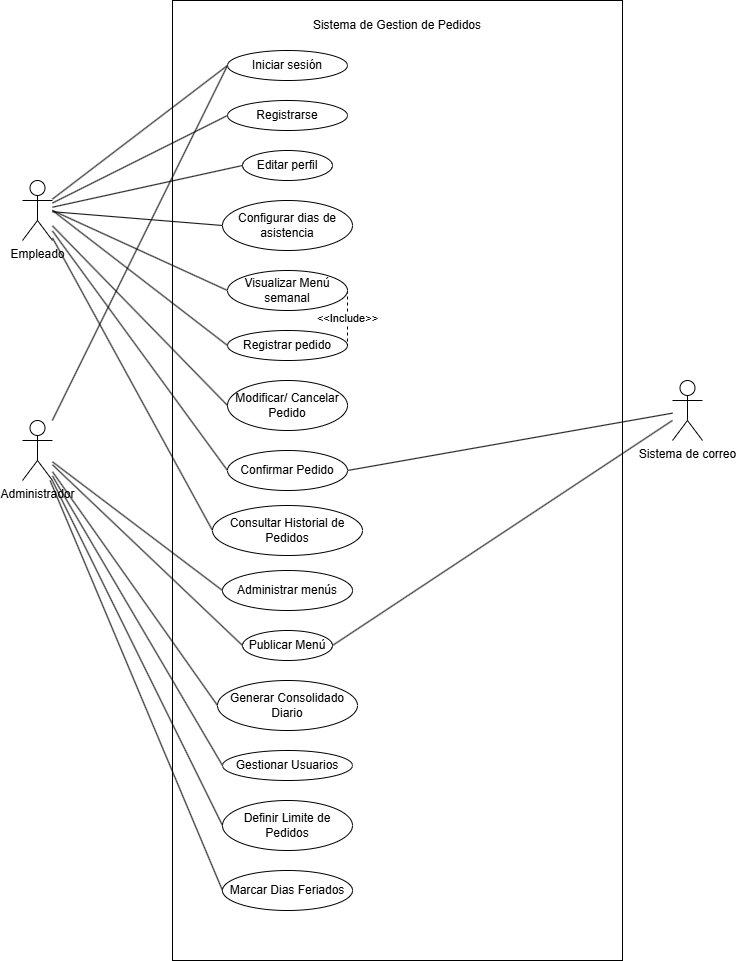

The diagram above was exported from draw.io. Its source (the exported page's mxGraphModel, read from the mxfile embedded in the PNG):
<mxGraphModel dx="1542" dy="855" grid="1" gridSize="10" guides="1" tooltips="1" connect="1" arrows="1" fold="1" page="1" pageScale="1" pageWidth="827" pageHeight="1169" background="light-dark(#FFFFFF,#535353)" math="0" shadow="0">
  <root>
    <mxCell id="0" />
    <mxCell id="1" parent="0" />
    <mxCell id="zJQl-_Xt1gy_s-ciox8u-9" parent="1" style="rounded=0;whiteSpace=wrap;html=1;" value="" vertex="1">
      <mxGeometry height="960" width="450" x="180" y="30" as="geometry" />
    </mxCell>
    <mxCell id="zJQl-_Xt1gy_s-ciox8u-1" parent="1" style="shape=umlActor;verticalLabelPosition=bottom;verticalAlign=top;html=1;outlineConnect=0;" value="Empleado" vertex="1">
      <mxGeometry height="60" width="30" x="30" y="210" as="geometry" />
    </mxCell>
    <mxCell id="zJQl-_Xt1gy_s-ciox8u-10" parent="1" style="text;html=1;whiteSpace=wrap;strokeColor=none;fillColor=none;align=center;verticalAlign=middle;rounded=0;" value="Sistema de Gestion de Pedidos" vertex="1">
      <mxGeometry height="30" width="180" x="315" y="40" as="geometry" />
    </mxCell>
    <mxCell id="6nDxLDp0XYgaei5Hnbxw-13" edge="1" parent="1" source="zJQl-_Xt1gy_s-ciox8u-12" style="rounded=0;orthogonalLoop=1;jettySize=auto;html=1;exitX=0;exitY=0.5;exitDx=0;exitDy=0;endArrow=none;endFill=0;" target="zJQl-_Xt1gy_s-ciox8u-1">
      <mxGeometry relative="1" as="geometry" />
    </mxCell>
    <mxCell id="6nDxLDp0XYgaei5Hnbxw-22" edge="1" parent="1" source="zJQl-_Xt1gy_s-ciox8u-12" style="rounded=0;orthogonalLoop=1;jettySize=auto;html=1;exitX=0;exitY=0.5;exitDx=0;exitDy=0;endArrow=none;endFill=0;" target="zJQl-_Xt1gy_s-ciox8u-51">
      <mxGeometry relative="1" as="geometry" />
    </mxCell>
    <mxCell id="zJQl-_Xt1gy_s-ciox8u-12" parent="1" style="ellipse;whiteSpace=wrap;html=1;" value="Iniciar sesión" vertex="1">
      <mxGeometry height="30" width="120" x="235" y="80" as="geometry" />
    </mxCell>
    <mxCell id="6nDxLDp0XYgaei5Hnbxw-14" edge="1" parent="1" source="zJQl-_Xt1gy_s-ciox8u-14" style="rounded=0;orthogonalLoop=1;jettySize=auto;html=1;exitX=0;exitY=0.5;exitDx=0;exitDy=0;endArrow=none;endFill=0;" target="zJQl-_Xt1gy_s-ciox8u-1">
      <mxGeometry relative="1" as="geometry" />
    </mxCell>
    <mxCell id="zJQl-_Xt1gy_s-ciox8u-14" parent="1" style="ellipse;whiteSpace=wrap;html=1;" value="Registrarse" vertex="1">
      <mxGeometry height="30" width="120" x="235" y="130" as="geometry" />
    </mxCell>
    <mxCell id="6nDxLDp0XYgaei5Hnbxw-16" edge="1" parent="1" source="zJQl-_Xt1gy_s-ciox8u-16" style="rounded=0;orthogonalLoop=1;jettySize=auto;html=1;exitX=0;exitY=0.5;exitDx=0;exitDy=0;endArrow=none;endFill=0;" target="zJQl-_Xt1gy_s-ciox8u-1">
      <mxGeometry relative="1" as="geometry" />
    </mxCell>
    <mxCell id="zJQl-_Xt1gy_s-ciox8u-16" parent="1" style="ellipse;whiteSpace=wrap;html=1;" value="Configurar dias de asistencia" vertex="1">
      <mxGeometry height="50" width="130" x="230" y="230" as="geometry" />
    </mxCell>
    <mxCell id="6nDxLDp0XYgaei5Hnbxw-18" edge="1" parent="1" source="zJQl-_Xt1gy_s-ciox8u-18" style="rounded=0;orthogonalLoop=1;jettySize=auto;html=1;exitX=0;exitY=0.5;exitDx=0;exitDy=0;endArrow=none;endFill=0;">
      <mxGeometry relative="1" as="geometry">
        <mxPoint x="60" y="240" as="targetPoint" />
      </mxGeometry>
    </mxCell>
    <mxCell id="zJQl-_Xt1gy_s-ciox8u-18" parent="1" style="ellipse;whiteSpace=wrap;html=1;" value="Registrar pedido" vertex="1">
      <mxGeometry height="30" width="120" x="235" y="360" as="geometry" />
    </mxCell>
    <mxCell id="6nDxLDp0XYgaei5Hnbxw-19" edge="1" parent="1" source="zJQl-_Xt1gy_s-ciox8u-19" style="rounded=0;orthogonalLoop=1;jettySize=auto;html=1;exitX=0;exitY=0.5;exitDx=0;exitDy=0;endArrow=none;endFill=0;" target="zJQl-_Xt1gy_s-ciox8u-1">
      <mxGeometry relative="1" as="geometry">
        <mxPoint x="90" y="300" as="targetPoint" />
      </mxGeometry>
    </mxCell>
    <mxCell id="zJQl-_Xt1gy_s-ciox8u-19" parent="1" style="ellipse;whiteSpace=wrap;html=1;" value="Consultar Historial de Pedidos" vertex="1">
      <mxGeometry height="50" width="150" x="220" y="535" as="geometry" />
    </mxCell>
    <mxCell id="6nDxLDp0XYgaei5Hnbxw-17" edge="1" parent="1" source="zJQl-_Xt1gy_s-ciox8u-20" style="rounded=0;orthogonalLoop=1;jettySize=auto;html=1;exitX=0;exitY=0.5;exitDx=0;exitDy=0;endArrow=none;endFill=0;">
      <mxGeometry relative="1" as="geometry">
        <mxPoint x="60" y="240" as="targetPoint" />
      </mxGeometry>
    </mxCell>
    <mxCell id="zJQl-_Xt1gy_s-ciox8u-20" parent="1" style="ellipse;whiteSpace=wrap;html=1;" value="Visualizar Menú semanal" vertex="1">
      <mxGeometry height="40" width="120" x="235" y="300" as="geometry" />
    </mxCell>
    <mxCell id="zJQl-_Xt1gy_s-ciox8u-22" parent="1" style="shape=umlActor;verticalLabelPosition=bottom;verticalAlign=top;html=1;outlineConnect=0;" value="Sistema de correo" vertex="1">
      <mxGeometry height="60" width="30" x="680" y="410" as="geometry" />
    </mxCell>
    <mxCell id="zJQl-_Xt1gy_s-ciox8u-51" parent="1" style="shape=umlActor;verticalLabelPosition=bottom;verticalAlign=top;html=1;outlineConnect=0;" value="Administrador" vertex="1">
      <mxGeometry height="60" width="30" x="30" y="450" as="geometry" />
    </mxCell>
    <mxCell id="6nDxLDp0XYgaei5Hnbxw-26" edge="1" parent="1" source="zJQl-_Xt1gy_s-ciox8u-58" style="rounded=0;orthogonalLoop=1;jettySize=auto;html=1;exitX=0;exitY=0.5;exitDx=0;exitDy=0;endArrow=none;endFill=0;" target="zJQl-_Xt1gy_s-ciox8u-51">
      <mxGeometry relative="1" as="geometry" />
    </mxCell>
    <mxCell id="zJQl-_Xt1gy_s-ciox8u-58" parent="1" style="ellipse;whiteSpace=wrap;html=1;" value="Gestionar Usuarios" vertex="1">
      <mxGeometry height="30" width="130" x="230" y="780" as="geometry" />
    </mxCell>
    <mxCell id="6nDxLDp0XYgaei5Hnbxw-20" edge="1" parent="1" source="zJQl-_Xt1gy_s-ciox8u-60" style="rounded=0;orthogonalLoop=1;jettySize=auto;html=1;exitX=0;exitY=0.5;exitDx=0;exitDy=0;endArrow=none;endFill=0;" target="zJQl-_Xt1gy_s-ciox8u-1">
      <mxGeometry relative="1" as="geometry" />
    </mxCell>
    <mxCell id="6nDxLDp0XYgaei5Hnbxw-30" edge="1" parent="1" source="zJQl-_Xt1gy_s-ciox8u-60" style="rounded=0;orthogonalLoop=1;jettySize=auto;html=1;exitX=1;exitY=0.5;exitDx=0;exitDy=0;endArrow=none;endFill=0;" target="zJQl-_Xt1gy_s-ciox8u-22">
      <mxGeometry relative="1" as="geometry" />
    </mxCell>
    <mxCell id="zJQl-_Xt1gy_s-ciox8u-60" parent="1" style="ellipse;whiteSpace=wrap;html=1;" value="Confirmar Pedido" vertex="1">
      <mxGeometry height="40" width="120" x="235" y="480" as="geometry" />
    </mxCell>
    <mxCell id="6nDxLDp0XYgaei5Hnbxw-28" edge="1" parent="1" source="zJQl-_Xt1gy_s-ciox8u-63" style="rounded=0;orthogonalLoop=1;jettySize=auto;html=1;exitX=0;exitY=0.5;exitDx=0;exitDy=0;endArrow=none;endFill=0;" target="zJQl-_Xt1gy_s-ciox8u-51">
      <mxGeometry relative="1" as="geometry" />
    </mxCell>
    <mxCell id="zJQl-_Xt1gy_s-ciox8u-63" parent="1" style="ellipse;whiteSpace=wrap;html=1;" value="Marcar Dias Feriados" vertex="1">
      <mxGeometry height="40" width="130" x="230" y="900" as="geometry" />
    </mxCell>
    <mxCell id="6nDxLDp0XYgaei5Hnbxw-23" edge="1" parent="1" source="zJQl-_Xt1gy_s-ciox8u-64" style="rounded=0;orthogonalLoop=1;jettySize=auto;html=1;exitX=0;exitY=0.5;exitDx=0;exitDy=0;endArrow=none;endFill=0;" target="zJQl-_Xt1gy_s-ciox8u-51">
      <mxGeometry relative="1" as="geometry" />
    </mxCell>
    <mxCell id="zJQl-_Xt1gy_s-ciox8u-64" parent="1" style="ellipse;whiteSpace=wrap;html=1;" value="Administrar menús" vertex="1">
      <mxGeometry height="40" width="130" x="230" y="600" as="geometry" />
    </mxCell>
    <mxCell id="6nDxLDp0XYgaei5Hnbxw-15" edge="1" parent="1" source="6nDxLDp0XYgaei5Hnbxw-1" style="rounded=0;orthogonalLoop=1;jettySize=auto;html=1;exitX=0;exitY=0.5;exitDx=0;exitDy=0;endArrow=none;endFill=0;" target="zJQl-_Xt1gy_s-ciox8u-1">
      <mxGeometry relative="1" as="geometry" />
    </mxCell>
    <mxCell id="6nDxLDp0XYgaei5Hnbxw-1" parent="1" style="ellipse;whiteSpace=wrap;html=1;" value="Editar perfil" vertex="1">
      <mxGeometry height="30" width="90" x="250" y="180" as="geometry" />
    </mxCell>
    <mxCell id="6nDxLDp0XYgaei5Hnbxw-21" edge="1" parent="1" source="6nDxLDp0XYgaei5Hnbxw-2" style="rounded=0;orthogonalLoop=1;jettySize=auto;html=1;exitX=0;exitY=0.5;exitDx=0;exitDy=0;endArrow=none;endFill=0;" target="zJQl-_Xt1gy_s-ciox8u-1">
      <mxGeometry relative="1" as="geometry" />
    </mxCell>
    <mxCell id="6nDxLDp0XYgaei5Hnbxw-2" parent="1" style="ellipse;whiteSpace=wrap;html=1;" value="Modificar/ Cancelar Pedido" vertex="1">
      <mxGeometry height="50" width="120" x="235" y="410" as="geometry" />
    </mxCell>
    <mxCell id="6nDxLDp0XYgaei5Hnbxw-3" edge="1" parent="1" source="6nDxLDp0XYgaei5Hnbxw-1" style="edgeStyle=orthogonalEdgeStyle;rounded=0;orthogonalLoop=1;jettySize=auto;html=1;exitX=0.5;exitY=1;exitDx=0;exitDy=0;" target="6nDxLDp0XYgaei5Hnbxw-1">
      <mxGeometry relative="1" as="geometry" />
    </mxCell>
    <mxCell id="6nDxLDp0XYgaei5Hnbxw-5" edge="1" parent="1" source="zJQl-_Xt1gy_s-ciox8u-20" style="endArrow=none;endSize=12;dashed=1;html=1;rounded=0;endFill=0;exitX=1;exitY=0.5;exitDx=0;exitDy=0;entryX=1;entryY=0.5;entryDx=0;entryDy=0;" target="zJQl-_Xt1gy_s-ciox8u-18" value="&amp;lt;&amp;lt;Include&amp;gt;&amp;gt;">
      <mxGeometry relative="1" width="160" x="0.0151" as="geometry">
        <mxPoint as="offset" />
        <mxPoint x="745" y="310" as="sourcePoint" />
        <mxPoint x="740" y="359" as="targetPoint" />
      </mxGeometry>
    </mxCell>
    <mxCell id="6nDxLDp0XYgaei5Hnbxw-24" edge="1" parent="1" source="6nDxLDp0XYgaei5Hnbxw-6" style="rounded=0;orthogonalLoop=1;jettySize=auto;html=1;exitX=0;exitY=0.5;exitDx=0;exitDy=0;endArrow=none;endFill=0;" target="zJQl-_Xt1gy_s-ciox8u-51">
      <mxGeometry relative="1" as="geometry" />
    </mxCell>
    <mxCell id="6nDxLDp0XYgaei5Hnbxw-31" edge="1" parent="1" source="6nDxLDp0XYgaei5Hnbxw-6" style="rounded=0;orthogonalLoop=1;jettySize=auto;html=1;exitX=1;exitY=0.5;exitDx=0;exitDy=0;endArrow=none;endFill=0;" target="zJQl-_Xt1gy_s-ciox8u-22">
      <mxGeometry relative="1" as="geometry" />
    </mxCell>
    <mxCell id="6nDxLDp0XYgaei5Hnbxw-6" parent="1" style="ellipse;whiteSpace=wrap;html=1;" value="Publicar Menú" vertex="1">
      <mxGeometry height="30" width="90" x="250" y="660" as="geometry" />
    </mxCell>
    <mxCell id="6nDxLDp0XYgaei5Hnbxw-25" edge="1" parent="1" source="6nDxLDp0XYgaei5Hnbxw-7" style="rounded=0;orthogonalLoop=1;jettySize=auto;html=1;exitX=0;exitY=0.5;exitDx=0;exitDy=0;endArrow=none;endFill=0;" target="zJQl-_Xt1gy_s-ciox8u-51">
      <mxGeometry relative="1" as="geometry" />
    </mxCell>
    <mxCell id="6nDxLDp0XYgaei5Hnbxw-7" parent="1" style="ellipse;whiteSpace=wrap;html=1;" value="Generar Consolidado Diario" vertex="1">
      <mxGeometry height="50" width="140" x="225" y="710" as="geometry" />
    </mxCell>
    <mxCell id="6nDxLDp0XYgaei5Hnbxw-27" edge="1" parent="1" source="6nDxLDp0XYgaei5Hnbxw-8" style="rounded=0;orthogonalLoop=1;jettySize=auto;html=1;exitX=0;exitY=0.5;exitDx=0;exitDy=0;endArrow=none;endFill=0;" target="zJQl-_Xt1gy_s-ciox8u-51">
      <mxGeometry relative="1" as="geometry" />
    </mxCell>
    <mxCell id="6nDxLDp0XYgaei5Hnbxw-8" parent="1" style="ellipse;whiteSpace=wrap;html=1;" value="Definir Limite de Pedidos" vertex="1">
      <mxGeometry height="50" width="130" x="230" y="830" as="geometry" />
    </mxCell>
  </root>
</mxGraphModel>